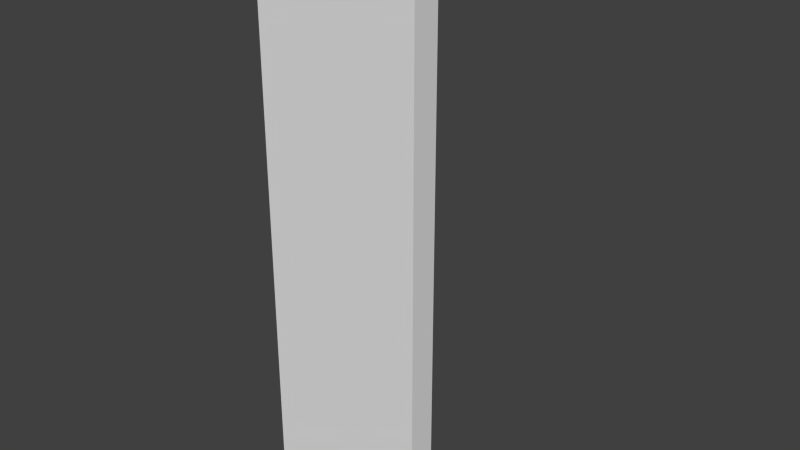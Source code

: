 # Source: Church_Corner_1x4x0.2.blend  (saved by Blender 2.76.0; exported with 4.5.12 LTS)
import bpy
from mathutils import Matrix  # noqa: F401  (used for matrix-valued properties, if any)

bpy.ops.wm.read_factory_settings(use_empty=True)
scene = bpy.context.scene
scene.name = 'Scene'

# ---- collections
col_collection_1 = bpy.data.collections.new('Collection 1'); scene.collection.children.link(col_collection_1)

# ---- world
world_world = bpy.data.worlds.new('World'); scene.world = world_world
world_world.color = (0.05088, 0.05088, 0.05088)
world_world.use_sun_shadow = False
world_world.sun_shadow_jitter_overblur = 0.0
world_world.cycles.sampling_method = 'MANUAL'
world_world.cycles.sample_map_resolution = 256

# ---- meshes
me_church_corner_1x4x0_2 = bpy.data.meshes.new('Church Corner 1x4x0.2')
me_church_corner_1x4x0_2.from_pydata([(0.0, 0.0, 0.0), (1.0, 0.0, 0.0), (1.0, 0.0, 4.0), (0.0, 0.0, 4.0), (0.0, 0.0, 0.0), (0.0, 0.0, -0.2), (1.0, 0.0, -0.2), (1.0, -0.2, 0.0), (1.0, -0.2, 4.0), (0.0, -0.2, 4.0), (0.0, -0.2, 0.0), (0.0, -0.2, -0.2), (1.0, -0.2, -0.2), (-0.2, 0.0, 4.0), (-0.2, 0.0, 0.0), (-0.2, 0.0, -0.2), (-0.2, -0.2, 4.0), (-0.2, -0.2, 0.0), (-0.2, -0.2, -0.2), (0.0, 1.0, 4.0), (0.0, 1.0, 0.0), (0.0, 1.0, -0.2), (-0.2, 1.0, 4.0), (-0.2, 1.0, 0.0), (-0.2, 1.0, -0.2)], [(0, 5)], [(6, 5, 4, 1), (2, 1, 4, 3), (12, 7, 10, 11), (8, 9, 10, 7), (3, 9, 8, 2), (1, 7, 12, 6), (6, 12, 11, 5), (5, 11, 18, 15), (2, 8, 7, 1), (10, 9, 16, 17), (14, 17, 16, 13), (15, 18, 17, 14), (14, 13, 22, 23), (13, 3, 19, 22), (9, 3, 13, 16), (11, 10, 17, 18), (19, 20, 23, 22), (20, 21, 24, 23), (5, 15, 24, 21), (3, 4, 20, 19), (15, 14, 23, 24), (4, 5, 21, 20)])
me_church_corner_1x4x0_2.use_remesh_preserve_volume = False
me_church_corner_1x4x0_2.use_remesh_preserve_attributes = False
me_church_corner_1x4x0_2.use_mirror_vertex_groups = False
me_church_corner_1x4x0_2.update()

# ---- objects
ob_church_corner_1x4x0_2 = bpy.data.objects.new('Church Corner 1x4x0.2', me_church_corner_1x4x0_2)

# ---- transforms, parenting, visibility, modifiers, constraints
ob_church_corner_1x4x0_2.location = (0.0, 0.0, 0.0)
ob_church_corner_1x4x0_2.lineart.crease_threshold = 0.0

# ---- collection membership
col_collection_1.objects.link(ob_church_corner_1x4x0_2)

# ---- scene / render settings (as saved in the file)
scene.frame_start = 1; scene.frame_end = 250; scene.frame_set(1)
scene.render.engine = 'CYCLES'
scene.render.resolution_percentage = 50
scene.render.dither_intensity = 0.0
scene.cycles.use_denoising = False
scene.cycles.samples = 10
scene.cycles.sampling_pattern = 'TABULATED_SOBOL'
scene.cycles.light_sampling_threshold = 0.0
scene.cycles.use_adaptive_sampling = False
scene.cycles.use_light_tree = False
scene.cycles.blur_glossy = 0.0
scene.cycles.pixel_filter_type = 'GAUSSIAN'
scene.cycles.sample_clamp_indirect = 0.0
scene.view_settings.view_transform = 'Standard'
bpy.context.view_layer.update()

# ---- added for rendering (the .blend has no active camera and no usable light): camera, sun
cam_auto = bpy.data.cameras.new('AutoCamera')
cam_auto.lens = 50.0
cam_auto.sensor_width = 36.0
cam_auto.clip_end = 1000.0
ob_auto_camera = bpy.data.objects.new('AutoCamera', cam_auto)
scene.collection.objects.link(ob_auto_camera)
ob_auto_camera.location = (4.59118, -4.62941, 5.25294)
ob_auto_camera.rotation_euler = (1.09748, -7.21219e-08, 0.694738)
scene.camera = ob_auto_camera
light_auto_sun = bpy.data.lights.new('AutoSun', 'SUN')
light_auto_sun.energy = 3.0
light_auto_sun.angle = 0.0523599
ob_auto_sun = bpy.data.objects.new('AutoSun', light_auto_sun)
scene.collection.objects.link(ob_auto_sun)
ob_auto_sun.rotation_euler = (0.872665, 0.174533, 0.523599)
bpy.context.view_layer.update()
